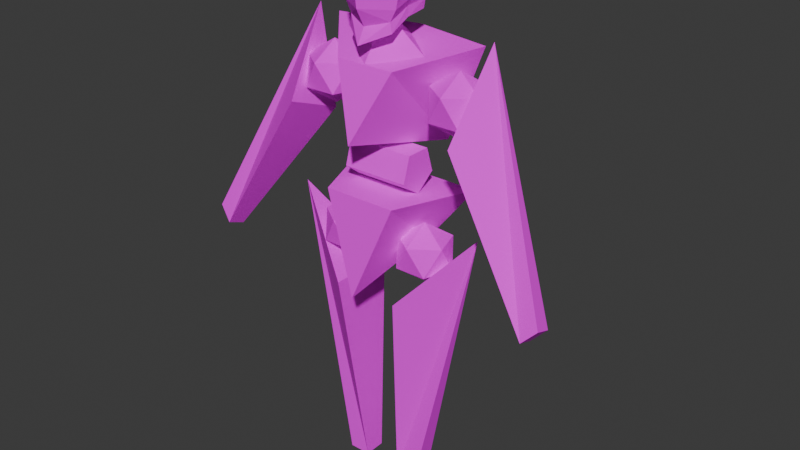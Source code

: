 # Source: CharacterModel.blend  (saved by Blender 4.2.66; exported with 4.5.12 LTS)
import bpy
from mathutils import Matrix  # noqa: F401  (used for matrix-valued properties, if any)

bpy.ops.wm.read_factory_settings(use_empty=True)
scene = bpy.context.scene
scene.name = 'Scene'

# ---- collections
col_collection = bpy.data.collections.new('Collection'); scene.collection.children.link(col_collection)

# ---- images (referenced by path relative to the original .blend; pixels are not part of the script)
import os
ASSET_DIR = os.environ.get("B2B_ASSET_DIR", "")  # directory of the original .blend (textures are referenced by path, not embedded)
HERE = os.path.dirname(os.path.abspath(__file__))  # packed textures are extracted next to this script under _unpacked/

def load_image(name, relpath, width, height, colorspace="sRGB"):
    """Load a texture the original file referenced (path relative to the .blend, or extracted next to this script)."""
    p = next((c for c in (os.path.join(HERE, relpath), os.path.join(ASSET_DIR, relpath)) if relpath and os.path.exists(c)), "")
    if p:
        img = bpy.data.images.load(p, check_existing=True)
        img.name = name
    else:  # same state as the original file: an image datablock whose file is absent (Cycles renders it pink)
        img = bpy.data.images.new(name, width, height)
        img.source = "FILE"
        img.filepath = "//" + (relpath or name)
    img.colorspace_settings.name = colorspace
    return img
img_charactermodel_main_png = load_image('CharacterModel_Main.png', 'textures/CharacterModel_Main.png', 1024, 1024, 'sRGB')

# ---- materials (node trees are filled in below, after node groups)
mat_material = bpy.data.materials.new('Material')
mat_material.alpha_threshold = 0.0
mat_material.use_transparent_shadow = False
mat_material.roughness = 0.5
mat_material.line_color = (0.0, 0.0, 0.0, 1.0)

# ---- material node trees
mat_material.use_nodes = True; mat_material.node_tree.nodes.clear()
_N = mat_material.node_tree.nodes; _L = mat_material.node_tree.links
n0 = _N.new('ShaderNodeOutputMaterial'); n0.name = 'Material Output'; n0.location = (300, 300)
n1 = _N.new('ShaderNodeBsdfPrincipled'); n1.name = 'Principled BSDF'; n1.location = (10, 300)
n1.inputs[1].default_value = 0.01036
n1.inputs[2].default_value = 1.0
n1.inputs[3].default_value = 1.45
n1.inputs[13].default_value = 0.3497
n2 = _N.new('ShaderNodeTexImage'); n2.name = 'Image Texture'; n2.location = (-280, 280)
n2.image = img_charactermodel_main_png
n2.interpolation = 'Closest'
_L.new(n1.outputs[0], n0.inputs[0])
_L.new(n2.outputs[0], n1.inputs[0])
n0.is_active_output = True

# ---- world
world_world = bpy.data.worlds.new('World'); scene.world = world_world
world_world.use_nodes = True; world_world.node_tree.nodes.clear()
_N = world_world.node_tree.nodes; _L = world_world.node_tree.links
n0 = _N.new('ShaderNodeOutputWorld'); n0.name = 'World Output'; n0.location = (300, 300)
n1 = _N.new('ShaderNodeBackground'); n1.name = 'Background'; n1.location = (10, 300)
n1.inputs[0].default_value = (0.05088, 0.05088, 0.05088, 1.0)
_L.new(n1.outputs[0], n0.inputs[0])
n0.is_active_output = True
world_world.color = (0.05088, 0.05088, 0.05088)
world_world.sun_shadow_jitter_overblur = 0.0

# ---- meshes
me_cube = bpy.data.meshes.new('Cube')
me_cube.from_pydata([(1.135, -1.109, 5.315), (0.3625, -0.6507, -0.3625), (0.0, -3.38, 7.351), (0.3625, -1.376, -0.3625), (-1.135, -1.109, 5.315), (-0.3625, -0.6507, -0.3625), (-0.3625, -1.376, -0.3625), (1.135, 1.109, 5.315), (0.3625, 0.6507, -0.3625), (0.0, 3.38, 7.351), (0.3625, 1.376, -0.3625), (-1.135, 1.109, 5.315), (-0.3625, 0.6507, -0.3625), (-0.3625, 1.376, -0.3625)], [], [(0, 4, 2), (3, 2, 6), (6, 2, 4, 5), (5, 1, 3, 6), (1, 0, 2, 3), (5, 4, 0, 1), (7, 9, 11), (10, 13, 9), (13, 12, 11, 9), (12, 13, 10, 8), (8, 10, 9, 7), (12, 8, 7, 11)])
_uv = me_cube.uv_layers.new(name='UVMap')
_uv.uv.foreach_set('vector', [0.1344, 0.8586, 0.2406, 0.859, 0.187, 1.002, 0.1433, 0.5958, 0.125, 0.998, 0.1067, 0.5958, 0.0, 0.5781, 0.0001833, 0.9999, 0.09375, 0.8594, 0.03125, 0.5625, 0.1062, 0.5437, 0.1438, 0.5437, 0.1438, 0.5813, 0.1062, 0.5813, 0.03125, 0.5625, 0.09375, 0.8594, 0.0, 1.0, 0.0, 0.5781, 0.2054, 0.5923, 0.2406, 0.859, 0.1344, 0.8586, 0.1715, 0.5922, 0.2406, 0.859, 0.187, 1.002, 0.1344, 0.8586, 0.1067, 0.5958, 0.1433, 0.5958, 0.125, 0.998, 0.0, 0.5781, 0.03125, 0.5625, 0.09375, 0.8594, 0.0001833, 0.9999, 0.1438, 0.5437, 0.1438, 0.5813, 0.1062, 0.5813, 0.1062, 0.5437, 0.03125, 0.5625, 0.0, 0.5781, 0.0, 1.0, 0.09375, 0.8594, 0.1715, 0.5922, 0.2054, 0.5923, 0.2406, 0.859, 0.1344, 0.8586])
me_cube.materials.append(mat_material)
me_cube.use_mirror_vertex_groups = False
me_cube.update()
me_cube_001 = bpy.data.meshes.new('Cube.001')
me_cube_001.from_pydata([(-0.7355, -1.0, 6.564), (-1.329, -2.298, 8.022), (-0.7355, 1.0, 6.564), (-1.329, 2.298, 8.022), (1.729, 0.0, 5.414), (1.329, -1.238, 8.022), (1.329, 1.238, 8.022)], [], [(0, 1, 3, 2), (2, 3, 6, 4), (4, 6, 5), (4, 5, 1, 0), (2, 4, 0), (6, 3, 1, 5)])
_uv = me_cube_001.uv_layers.new(name='UVMap')
_uv.uv.foreach_set('vector', [0.08555, 0.3805, 0.01351, 0.2936, 0.2677, 0.2929, 0.1962, 0.3802, 0.2616, 0.219, 0.3539, 0.3326, 0.4259, 0.1404, 0.2616, 0.01117, 0.1399, 0.0004749, 0.2078, 0.1453, 0.07191, 0.1453, 0.2616, 0.01117, 0.4259, 0.1404, 0.3539, 0.3326, 0.2616, 0.219, 0.1962, 0.3802, 0.1413, 0.5308, 0.08555, 0.3805, 0.2078, 0.1453, 0.266, 0.2911, 0.01373, 0.2911, 0.07191, 0.1453])
me_cube_001.materials.append(mat_material)
me_cube_001.update()
me_cube_002 = bpy.data.meshes.new('Cube.002')
me_cube_002.from_pydata([(-1.662, -1.0, 10.11), (-1.0, -2.722, 12.91), (-1.662, 1.0, 10.11), (-1.0, 2.722, 12.91), (1.748, 0.0, 10.61), (1.0, -1.0, 12.42), (1.0, 1.0, 12.42), (-1.062, 0.0, 10.11), (-1.535, 0.0, 12.91), (1.0, 0.0, 12.42)], [], [(7, 8, 3, 2), (2, 3, 6, 4), (4, 6, 9, 5), (4, 5, 1, 0), (2, 4, 0, 7), (9, 8, 1, 5), (6, 3, 8, 9), (0, 1, 8, 7)])
_uv = me_cube_002.uv_layers.new(name='UVMap')
_uv.uv.foreach_set('vector', [0.7422, 0.2664, 0.63, 0.2647, 0.6201, 0.3698, 0.7375, 0.3105, 0.7375, 0.3105, 0.6201, 0.3698, 0.698, 0.4392, 0.7851, 0.4392, 0.5343, 0.001569, 0.6264, 0.1854, 0.5329, 0.1847, 0.4395, 0.1841, 0.7851, 0.4392, 0.698, 0.4392, 0.6201, 0.3698, 0.7375, 0.3105, 0.624, 0.1912, 0.5356, 0.4942, 0.4472, 0.1912, 0.5356, 0.2432, 0.5889, 0.006464, 0.7201, 0.007295, 0.6926, 0.1456, 0.5886, 0.05731, 0.5886, 0.05731, 0.6926, 0.1456, 0.7201, 0.007295, 0.5889, 0.006464, 0.7375, 0.3105, 0.6201, 0.3698, 0.63, 0.2647, 0.7422, 0.2664])
me_cube_002.materials.append(mat_material)
me_cube_002.update()
me_cube_003 = bpy.data.meshes.new('Cube.003')
me_cube_003.from_pydata([(0.9822, -2.956, 6.036), (1.32, -5.829, 2.068), (-0.7128, -3.202, 8.227), (1.175, -6.293, 2.452), (-0.8714, -2.843, 5.474), (0.7282, -5.793, 1.888), (0.5834, -6.257, 2.273), (0.9822, 2.956, 6.036), (1.32, 5.829, 2.068), (-0.7128, 3.202, 8.227), (1.175, 6.293, 2.452), (-0.8714, 2.843, 5.474), (0.7282, 5.793, 1.888), (0.5834, 6.257, 2.273)], [], [(0, 4, 2), (3, 2, 6), (6, 2, 4, 5), (5, 1, 3, 6), (1, 0, 2, 3), (5, 4, 0, 1), (7, 9, 11), (10, 13, 9), (13, 12, 11, 9), (12, 13, 10, 8), (8, 10, 9, 7), (12, 8, 7, 11)])
_uv = me_cube_003.uv_layers.new(name='UVMap')
_uv.uv.foreach_set('vector', [0.1344, 0.8586, 0.2406, 0.859, 0.187, 1.002, 0.1433, 0.5958, 0.125, 0.998, 0.1067, 0.5958, 0.0, 0.5781, 0.0001833, 0.9999, 0.09375, 0.8594, 0.03125, 0.5625, 0.1062, 0.5437, 0.1438, 0.5437, 0.1438, 0.5813, 0.1062, 0.5813, 0.03125, 0.5625, 0.09375, 0.8594, 0.0001833, 0.9999, 0.0, 0.5781, 0.2054, 0.5923, 0.2406, 0.859, 0.1344, 0.8586, 0.1715, 0.5922, 0.2406, 0.859, 0.187, 1.002, 0.1344, 0.8586, 0.1067, 0.5958, 0.1433, 0.5958, 0.125, 0.998, 0.0, 0.5781, 0.03125, 0.5625, 0.09375, 0.8594, 0.0001833, 0.9999, 0.1438, 0.5437, 0.1438, 0.5813, 0.1062, 0.5813, 0.1062, 0.5437, 0.03125, 0.5625, 0.0, 0.5781, 0.0001833, 0.9999, 0.09375, 0.8594, 0.1715, 0.5922, 0.2054, 0.5923, 0.2406, 0.859, 0.1344, 0.8586])
me_cube_003.materials.append(mat_material)
me_cube_003.use_mirror_vertex_groups = False
me_cube_003.update()
me_sphere_003 = bpy.data.meshes.new('Sphere.003')
me_sphere_003.from_pydata([(0.9845, -0.006934, 12.43), (0.01621, -1.579, 12.52), (1.497e-08, -3.913e-09, 13.49), (-0.9642, -0.006933, 12.88), (0.01621, 1.565, 12.52)], [], [(4, 2, 0), (0, 2, 1), (1, 2, 3), (3, 2, 4)])
_uv = me_sphere_003.uv_layers.new(name='UVMap')
_uv.uv.foreach_set('vector', [0.7226, 0.09127, 0.8114, 0.2062, 0.7006, 0.2355, 0.7006, 0.2355, 0.8114, 0.2062, 0.7226, 0.09127, 0.7226, 0.09127, 0.8114, 0.2062, 0.8652, 0.1339, 0.8652, 0.1339, 0.8114, 0.2062, 0.7226, 0.09127])
me_sphere_003.materials.append(mat_material)
me_sphere_003.update()
me_icosphere = bpy.data.meshes.new('Icosphere')
me_icosphere.from_pydata([(0.0, -1.446, 6.818), (0.7236, -1.972, 7.371), (-0.2764, -2.297, 7.371), (-0.8944, -1.446, 7.371), (-0.2764, -0.5954, 7.371), (0.7236, -0.9203, 7.371), (0.2764, -2.297, 8.265), (-0.7236, -1.972, 8.265), (-0.7236, -0.9203, 8.265), (0.2764, -0.5954, 8.265), (0.8944, -1.446, 8.265), (0.0, -1.446, 8.818), (0.0, 1.446, 6.818), (0.7236, 1.972, 7.371), (-0.2764, 2.297, 7.371), (-0.8944, 1.446, 7.371), (-0.2764, 0.5954, 7.371), (0.7236, 0.9203, 7.371), (0.2764, 2.297, 8.265), (-0.7236, 1.972, 8.265), (-0.7236, 0.9203, 8.265), (0.2764, 0.5954, 8.265), (0.8944, 1.446, 8.265), (0.0, 1.446, 8.818)], [], [(0, 1, 2), (1, 0, 5), (0, 2, 3), (0, 3, 4), (0, 4, 5), (1, 5, 10), (2, 1, 6), (3, 2, 7), (4, 3, 8), (5, 4, 9), (1, 10, 6), (2, 6, 7), (3, 7, 8), (4, 8, 9), (5, 9, 10), (6, 10, 11), (7, 6, 11), (8, 7, 11), (9, 8, 11), (10, 9, 11), (12, 14, 13), (13, 17, 12), (12, 15, 14), (12, 16, 15), (12, 17, 16), (13, 22, 17), (14, 18, 13), (15, 19, 14), (16, 20, 15), (17, 21, 16), (13, 18, 22), (14, 19, 18), (15, 20, 19), (16, 21, 20), (17, 22, 21), (18, 23, 22), (19, 23, 18), (20, 23, 19), (21, 23, 20), (22, 23, 21)])
_uv = me_icosphere.uv_layers.new(name='UVMap')
_uv.uv.foreach_set('vector', [0.2937, 0.6921, 0.2387, 0.6921, 0.2767, 0.6398, 0.2387, 0.6921, 0.2937, 0.6921, 0.2767, 0.7444, 0.2937, 0.6921, 0.2767, 0.6398, 0.3382, 0.6598, 0.2937, 0.6921, 0.3382, 0.6598, 0.3382, 0.7244, 0.2937, 0.6921, 0.3382, 0.7244, 0.2767, 0.7444, 0.2923, 0.5819, 0.3031, 0.5667, 0.3326, 0.5992, 0.275, 0.5774, 0.2923, 0.5819, 0.2713, 0.6205, 0.2762, 0.5591, 0.275, 0.5774, 0.2329, 0.5678, 0.2931, 0.5519, 0.2762, 0.5591, 0.2702, 0.5153, 0.3031, 0.5667, 0.2931, 0.5519, 0.3326, 0.5342, 0.2923, 0.5819, 0.3326, 0.5992, 0.2713, 0.6205, 0.275, 0.5774, 0.2713, 0.6205, 0.2329, 0.5678, 0.2762, 0.5591, 0.2329, 0.5678, 0.2702, 0.5153, 0.2931, 0.5519, 0.2702, 0.5153, 0.3326, 0.5342, 0.3031, 0.5667, 0.3326, 0.5342, 0.3326, 0.5992, 0.3382, 0.6598, 0.3382, 0.7244, 0.2937, 0.6921, 0.2767, 0.6398, 0.3382, 0.6598, 0.2937, 0.6921, 0.2387, 0.6921, 0.2767, 0.6398, 0.2937, 0.6921, 0.2767, 0.7444, 0.2387, 0.6921, 0.2937, 0.6921, 0.3382, 0.7244, 0.2767, 0.7444, 0.2937, 0.6921, 0.2937, 0.6921, 0.2767, 0.6398, 0.2387, 0.6921, 0.2387, 0.6921, 0.2767, 0.7444, 0.2937, 0.6921, 0.2937, 0.6921, 0.3382, 0.6598, 0.2767, 0.6398, 0.2937, 0.6921, 0.3382, 0.7244, 0.3382, 0.6598, 0.2937, 0.6921, 0.2767, 0.7444, 0.3382, 0.7244, 0.2931, 0.5519, 0.3326, 0.5342, 0.3031, 0.5667, 0.2762, 0.5591, 0.2702, 0.5153, 0.2931, 0.5519, 0.275, 0.5774, 0.2329, 0.5678, 0.2762, 0.5591, 0.2923, 0.5819, 0.2713, 0.6205, 0.275, 0.5774, 0.3031, 0.5667, 0.3326, 0.5992, 0.2923, 0.5819, 0.2931, 0.5519, 0.2702, 0.5153, 0.3326, 0.5342, 0.2762, 0.5591, 0.2329, 0.5678, 0.2702, 0.5153, 0.275, 0.5774, 0.2713, 0.6205, 0.2329, 0.5678, 0.2923, 0.5819, 0.3326, 0.5992, 0.2713, 0.6205, 0.3031, 0.5667, 0.3326, 0.5342, 0.3326, 0.5992, 0.3382, 0.7244, 0.2937, 0.6921, 0.3382, 0.6598, 0.2767, 0.7444, 0.2937, 0.6921, 0.3382, 0.7244, 0.2387, 0.6921, 0.2937, 0.6921, 0.2767, 0.7444, 0.2767, 0.6398, 0.2937, 0.6921, 0.2387, 0.6921, 0.3382, 0.6598, 0.2937, 0.6921, 0.2767, 0.6398])
me_icosphere.materials.append(mat_material)
me_icosphere.update()
me_icosphere_001 = bpy.data.meshes.new('Icosphere.001')
me_icosphere_001.from_pydata([(-0.3638, -2.349, 11.62), (0.3825, -2.891, 12.19), (-0.6488, -3.226, 12.19), (-1.286, -2.349, 12.19), (-0.6488, -1.471, 12.19), (0.3825, -1.807, 12.19), (-0.07874, -3.226, 13.11), (-1.11, -2.891, 13.11), (-1.11, -1.807, 13.11), (-0.07874, -1.471, 13.11), (0.5587, -2.349, 13.11), (-0.3638, -2.349, 13.68), (-0.3638, 2.349, 11.62), (0.3825, 2.891, 12.19), (-0.6488, 3.226, 12.19), (-1.286, 2.349, 12.19), (-0.6488, 1.471, 12.19), (0.3825, 1.807, 12.19), (-0.07874, 3.226, 13.11), (-1.11, 2.891, 13.11), (-1.11, 1.807, 13.11), (-0.07874, 1.471, 13.11), (0.5587, 2.349, 13.11), (-0.3638, 2.349, 13.68)], [], [(0, 1, 2), (1, 0, 5), (0, 2, 3), (0, 3, 4), (0, 4, 5), (1, 5, 10), (2, 1, 6), (3, 2, 7), (4, 3, 8), (5, 4, 9), (1, 10, 6), (2, 6, 7), (3, 7, 8), (4, 8, 9), (5, 9, 10), (6, 10, 11), (7, 6, 11), (8, 7, 11), (9, 8, 11), (10, 9, 11), (12, 14, 13), (13, 17, 12), (12, 15, 14), (12, 16, 15), (12, 17, 16), (13, 22, 17), (14, 18, 13), (15, 19, 14), (16, 20, 15), (17, 21, 16), (13, 18, 22), (14, 19, 18), (15, 20, 19), (16, 21, 20), (17, 22, 21), (18, 23, 22), (19, 23, 18), (20, 23, 19), (21, 23, 20), (22, 23, 21)])
_uv = me_icosphere_001.uv_layers.new(name='UVMap')
_uv.uv.foreach_set('vector', [0.2937, 0.6921, 0.2767, 0.7444, 0.3382, 0.7244, 0.2767, 0.7444, 0.2937, 0.6921, 0.2387, 0.6921, 0.2937, 0.6921, 0.3382, 0.7244, 0.3382, 0.6598, 0.2937, 0.6921, 0.3382, 0.6598, 0.2767, 0.6398, 0.2937, 0.6921, 0.2767, 0.6398, 0.2387, 0.6921, 0.2923, 0.5819, 0.3031, 0.5667, 0.3326, 0.5992, 0.275, 0.5774, 0.2923, 0.5819, 0.2713, 0.6205, 0.2762, 0.5591, 0.275, 0.5774, 0.2329, 0.5678, 0.2931, 0.5519, 0.2762, 0.5591, 0.2702, 0.5153, 0.3031, 0.5667, 0.2931, 0.5519, 0.3326, 0.5342, 0.2923, 0.5819, 0.3326, 0.5992, 0.2713, 0.6205, 0.275, 0.5774, 0.2713, 0.6205, 0.2329, 0.5678, 0.2762, 0.5591, 0.2329, 0.5678, 0.2702, 0.5153, 0.2931, 0.5519, 0.2702, 0.5153, 0.3326, 0.5342, 0.3031, 0.5667, 0.3326, 0.5342, 0.3326, 0.5992, 0.3382, 0.7244, 0.3382, 0.6598, 0.2937, 0.6921, 0.2767, 0.7444, 0.3382, 0.7244, 0.2937, 0.6921, 0.2387, 0.6921, 0.2767, 0.7444, 0.2937, 0.6921, 0.2767, 0.6398, 0.2387, 0.6921, 0.2937, 0.6921, 0.3382, 0.6598, 0.2767, 0.6398, 0.2937, 0.6921, 0.2937, 0.6921, 0.3382, 0.7244, 0.2767, 0.7444, 0.2767, 0.7444, 0.2387, 0.6921, 0.2937, 0.6921, 0.2937, 0.6921, 0.3382, 0.6598, 0.3382, 0.7244, 0.2937, 0.6921, 0.2767, 0.6398, 0.3382, 0.6598, 0.2937, 0.6921, 0.2387, 0.6921, 0.2767, 0.6398, 0.2931, 0.5519, 0.3326, 0.5342, 0.3031, 0.5667, 0.2762, 0.5591, 0.2702, 0.5153, 0.2931, 0.5519, 0.275, 0.5774, 0.2329, 0.5678, 0.2762, 0.5591, 0.2923, 0.5819, 0.2713, 0.6205, 0.275, 0.5774, 0.3031, 0.5667, 0.3326, 0.5992, 0.2923, 0.5819, 0.2931, 0.5519, 0.2702, 0.5153, 0.3326, 0.5342, 0.2762, 0.5591, 0.2329, 0.5678, 0.2702, 0.5153, 0.275, 0.5774, 0.2713, 0.6205, 0.2329, 0.5678, 0.2923, 0.5819, 0.3326, 0.5992, 0.2713, 0.6205, 0.3031, 0.5667, 0.3326, 0.5342, 0.3326, 0.5992, 0.3382, 0.7244, 0.2937, 0.6921, 0.3382, 0.6598, 0.2767, 0.7444, 0.2937, 0.6921, 0.3382, 0.7244, 0.2387, 0.6921, 0.2937, 0.6921, 0.2767, 0.7444, 0.2767, 0.6398, 0.2937, 0.6921, 0.2387, 0.6921, 0.3382, 0.6598, 0.2937, 0.6921, 0.2767, 0.6398])
me_icosphere_001.materials.append(mat_material)
me_icosphere_001.update()
me_cylinder = bpy.data.meshes.new('Cylinder')
me_cylinder.from_pydata([(-0.06077, 9.642, -1.122), (-0.06077, 9.642, 1.122), (0.6154, 10.16, -1.122), (0.6154, 10.16, 1.122), (0.3571, 10.99, -1.122), (0.3571, 10.99, 1.122), (-0.4787, 10.99, -1.122), (-0.4787, 10.99, 1.122), (-0.7369, 10.16, -1.122), (-0.7369, 10.16, 1.122)], [], [(0, 1, 3, 2), (2, 3, 5, 4), (4, 5, 7, 6), (3, 1, 9, 7, 5), (6, 7, 9, 8), (8, 9, 1, 0), (0, 2, 4, 6, 8)])
_uv = me_cylinder.uv_layers.new(name='UVMap')
_uv.uv.foreach_set('vector', [0.3607, 0.4984, 0.4812, 0.4984, 0.4812, 0.4502, 0.3607, 0.4502, 0.3607, 0.4502, 0.4812, 0.4502, 0.4812, 0.3537, 0.3607, 0.3537, 0.3607, 0.3537, 0.4812, 0.3537, 0.4812, 0.402, 0.3607, 0.402, 0.3005, 0.4782, 0.2554, 0.4447, 0.2727, 0.3914, 0.3287, 0.3914, 0.3458, 0.4452, 0.3607, 0.402, 0.4812, 0.402, 0.4812, 0.4502, 0.3607, 0.4502, 0.3607, 0.4502, 0.4812, 0.4502, 0.4812, 0.4984, 0.3607, 0.4984, 0.2554, 0.4447, 0.3005, 0.4782, 0.3458, 0.4452, 0.3287, 0.3914, 0.2727, 0.3914])
me_cylinder.materials.append(mat_material)
me_cylinder.update()
me_cube_006 = bpy.data.meshes.new('Cube.006')
me_cube_006.from_pydata([(-0.7122, -0.7644, 17.58), (-0.7122, -1.054, 18.59), (0.6954, -0.7644, 17.16), (0.6954, -1.054, 18.57), (-1.062, 1.44e-09, 17.23), (-1.062, 1.44e-09, 18.94), (1.258, 1.44e-09, 16.81), (1.424, 1.44e-09, 18.92), (-0.7122, -0.9091, 18.09), (0.6954, -0.9091, 17.86), (1.282, 1.44e-09, 17.86), (-1.062, 1.44e-09, 18.09), (0.6954, -0.7141, 17.49), (0.9813, 1.44e-09, 17.3), (-1.062, 1.44e-09, 17.72), (-0.7122, -0.8315, 17.91), (0.6954, -1.054, 18.57), (1.424, 1.44e-09, 18.92), (0.6954, -0.9091, 17.86), (1.282, 1.44e-09, 17.86), (-0.008405, -0.7644, 17.49), (-0.008405, -1.054, 18.94), (0.1807, 1.44e-09, 19.29), (0.09795, 1.44e-09, 16.92), (-0.008405, -0.9091, 18.09), (-0.008405, -0.7728, 17.82), (-0.7122, 0.7644, 17.58), (-0.7122, 1.054, 18.59), (0.6954, 0.7644, 17.16), (0.6954, 1.054, 18.57), (-0.7122, 0.9091, 18.09), (0.6954, 0.9091, 17.86), (0.6954, 0.7141, 17.49), (-0.7122, 0.8315, 17.91), (0.6954, 1.054, 18.57), (0.6954, 0.9091, 17.86), (-0.008405, 0.7644, 17.49), (-0.008405, 1.054, 18.94), (-0.008405, 0.9091, 18.09), (-0.008405, 0.7728, 17.82)], [], [(10, 7, 17, 19), (24, 21, 1, 8), (23, 6, 2, 20), (22, 5, 1, 21), (8, 1, 5, 11), (15, 8, 11, 14), (25, 24, 8, 15), (13, 10, 12), (6, 13, 12, 2), (20, 25, 15, 0), (0, 15, 14, 4), (12, 10, 9), (19, 17, 16, 18), (7, 3, 16, 17), (3, 9, 18, 16), (9, 10, 19, 18), (2, 12, 25, 20), (12, 9, 24, 25), (7, 22, 21, 3), (4, 23, 20, 0), (9, 3, 21, 24), (38, 30, 27, 37), (23, 36, 28, 6), (22, 37, 27, 5), (30, 11, 5, 27), (33, 14, 11, 30), (39, 33, 30, 38), (13, 32, 10), (6, 28, 32, 13), (36, 26, 33, 39), (26, 4, 14, 33), (32, 31, 10), (19, 35, 34, 17), (7, 17, 34, 29), (29, 34, 35, 31), (31, 35, 19, 10), (28, 36, 39, 32), (32, 39, 38, 31), (7, 29, 37, 22), (4, 26, 36, 23), (31, 38, 37, 29)])
_uv = me_cube_006.uv_layers.new(name='UVMap')
_uv.uv.foreach_set('vector', [0.9722, 0.3511, 0.9715, 0.2942, 0.9715, 0.2942, 0.9721, 0.351, 0.8868, 0.3329, 0.8917, 0.2927, 0.8622, 0.3037, 0.8542, 0.3241, 0.8708, 0.4276, 0.9558, 0.4276, 0.9167, 0.3852, 0.8813, 0.3646, 0.9135, 0.2383, 0.8236, 0.253, 0.8622, 0.3037, 0.8917, 0.2927, 0.8542, 0.3241, 0.8622, 0.3037, 0.8236, 0.253, 0.7974, 0.3145, 0.8502, 0.3334, 0.8542, 0.3241, 0.7974, 0.3145, 0.7944, 0.3395, 0.884, 0.3476, 0.8868, 0.3329, 0.8542, 0.3241, 0.8502, 0.3334, 0.9612, 0.3878, 0.9722, 0.3511, 0.9208, 0.3691, 0.9558, 0.4276, 0.9612, 0.3878, 0.9208, 0.3691, 0.9167, 0.3852, 0.8813, 0.3646, 0.884, 0.3476, 0.8502, 0.3334, 0.8461, 0.3505, 0.8461, 0.3505, 0.8502, 0.3334, 0.7944, 0.3395, 0.7955, 0.3768, 0.9208, 0.3691, 0.9722, 0.3511, 0.92, 0.3483, 0.9721, 0.351, 0.9715, 0.2942, 0.9215, 0.3075, 0.92, 0.3483, 0.9715, 0.2942, 0.9215, 0.3075, 0.9215, 0.3075, 0.9715, 0.2942, 0.9215, 0.3075, 0.92, 0.3483, 0.92, 0.3483, 0.9215, 0.3075, 0.92, 0.3483, 0.9722, 0.3511, 0.9721, 0.351, 0.92, 0.3483, 0.9167, 0.3852, 0.9208, 0.3691, 0.884, 0.3476, 0.8813, 0.3646, 0.9208, 0.3691, 0.92, 0.3483, 0.8868, 0.3329, 0.884, 0.3476, 0.9715, 0.2942, 0.9135, 0.2383, 0.8917, 0.2927, 0.9215, 0.3075, 0.7955, 0.3768, 0.8708, 0.4276, 0.8813, 0.3646, 0.8461, 0.3505, 0.92, 0.3483, 0.9215, 0.3075, 0.8917, 0.2927, 0.8868, 0.3329, 0.8868, 0.3329, 0.8542, 0.3241, 0.8622, 0.3037, 0.8917, 0.2927, 0.8708, 0.4276, 0.8813, 0.3646, 0.9167, 0.3852, 0.9558, 0.4276, 0.9135, 0.2383, 0.8917, 0.2927, 0.8622, 0.3037, 0.8236, 0.253, 0.8542, 0.3241, 0.7974, 0.3145, 0.8236, 0.253, 0.8622, 0.3037, 0.8502, 0.3334, 0.7944, 0.3395, 0.7974, 0.3145, 0.8542, 0.3241, 0.884, 0.3476, 0.8502, 0.3334, 0.8542, 0.3241, 0.8868, 0.3329, 0.9612, 0.3878, 0.9208, 0.3691, 0.9722, 0.3511, 0.9558, 0.4276, 0.9167, 0.3852, 0.9208, 0.3691, 0.9612, 0.3878, 0.8813, 0.3646, 0.8461, 0.3505, 0.8502, 0.3334, 0.884, 0.3476, 0.8461, 0.3505, 0.7955, 0.3768, 0.7944, 0.3395, 0.8502, 0.3334, 0.9208, 0.3691, 0.92, 0.3483, 0.9722, 0.3511, 0.9721, 0.351, 0.92, 0.3483, 0.9215, 0.3075, 0.9715, 0.2943, 0.9715, 0.2942, 0.9715, 0.2943, 0.9215, 0.3075, 0.9215, 0.3075, 0.9215, 0.3075, 0.9215, 0.3075, 0.92, 0.3483, 0.92, 0.3483, 0.92, 0.3483, 0.92, 0.3483, 0.9721, 0.351, 0.9722, 0.3511, 0.9167, 0.3852, 0.8813, 0.3646, 0.884, 0.3476, 0.9208, 0.3691, 0.9208, 0.3691, 0.884, 0.3476, 0.8868, 0.3329, 0.92, 0.3483, 0.9715, 0.2942, 0.9215, 0.3075, 0.8917, 0.2927, 0.9135, 0.2383, 0.7955, 0.3768, 0.8461, 0.3505, 0.8813, 0.3646, 0.8708, 0.4276, 0.92, 0.3483, 0.8868, 0.3329, 0.8917, 0.2927, 0.9215, 0.3075])
me_cube_006.materials.append(mat_material)
me_cube_006.update()
arm_metarig = bpy.data.armatures.new('metarig')  # bones are not reproduced

# ---- objects
ob_legs = bpy.data.objects.new('Legs', me_cube)
ob_lowerbody = bpy.data.objects.new('LowerBody', me_cube_001)
ob_upperbody = bpy.data.objects.new('UpperBody', me_cube_002)
ob_arms = bpy.data.objects.new('Arms', me_cube_003)
ob_neck = bpy.data.objects.new('Neck', me_sphere_003)
ob_hips = bpy.data.objects.new('Hips', me_icosphere)
ob_shoulders = bpy.data.objects.new('Shoulders', me_icosphere_001)
ob_abdomen = bpy.data.objects.new('Abdomen', me_cylinder)
ob_head = bpy.data.objects.new('Head', me_cube_006)
ob_metarig = bpy.data.objects.new('metarig', arm_metarig)

# ---- transforms, parenting, visibility, modifiers, constraints
ob_legs.parent = ob_metarig
ob_legs.matrix_parent_inverse = Matrix(((1.023, -0.0, 0.0, -0.0), (-0.0, 1.023, -0.0, 0.0), (0.0, -0.0, 1.023, -0.1049), (-0.0, 0.0, -0.0, 1.0)))
ob_legs.location = (8.218e-05, 8.281e-05, 0.07453)
ob_legs.rotation_euler = (0.0, 0.0, -1.563)
ob_legs.scale = (0.1171, 0.1171, 0.1443)
ob_legs.lock_rotations_4d = False
ob_legs.empty_display_type = 'ARROWS'
ob_legs.lineart.crease_threshold = 0.0
_vg = ob_legs.vertex_groups.new(name='thigh.L')
for _i, _w in zip([7, 8, 9, 10, 11, 12, 13], [0.9888, 1.0, 0.9815, 0.9944, 0.9974, 0.9895, 0.9993]): _vg.add([_i], _w, 'REPLACE')
_vg = ob_legs.vertex_groups.new(name='spine')
_vg = ob_legs.vertex_groups.new(name='spine.001')
_vg = ob_legs.vertex_groups.new(name='spine.002')
_vg = ob_legs.vertex_groups.new(name='spine.003')
_vg = ob_legs.vertex_groups.new(name='spine.004')
_vg = ob_legs.vertex_groups.new(name='spine.005')
_vg = ob_legs.vertex_groups.new(name='spine.006')
_vg = ob_legs.vertex_groups.new(name='shoulder.L')
_vg = ob_legs.vertex_groups.new(name='upper_arm.L')
_vg = ob_legs.vertex_groups.new(name='forearm.L')
_vg = ob_legs.vertex_groups.new(name='hand.L')
_vg = ob_legs.vertex_groups.new(name='shoulder.R')
_vg = ob_legs.vertex_groups.new(name='upper_arm.R')
_vg = ob_legs.vertex_groups.new(name='forearm.R')
_vg = ob_legs.vertex_groups.new(name='hand.R')
_vg = ob_legs.vertex_groups.new(name='breast.L')
_vg = ob_legs.vertex_groups.new(name='breast.R')
_vg = ob_legs.vertex_groups.new(name='pelvis.L')
_vg = ob_legs.vertex_groups.new(name='pelvis.R')
_vg = ob_legs.vertex_groups.new(name='shin.L')
_vg = ob_legs.vertex_groups.new(name='foot.L')
_vg = ob_legs.vertex_groups.new(name='toe.L')
_vg = ob_legs.vertex_groups.new(name='heel.02.L')
_vg = ob_legs.vertex_groups.new(name='thigh.R')
for _i, _w in zip([0, 1, 2, 3, 4, 5, 6], [0.9998, 0.9996, 0.9999, 1.0, 0.9997, 0.9942, 1.0]): _vg.add([_i], _w, 'REPLACE')
_vg = ob_legs.vertex_groups.new(name='shin.R')
_vg = ob_legs.vertex_groups.new(name='foot.R')
_vg = ob_legs.vertex_groups.new(name='toe.R')
_vg = ob_legs.vertex_groups.new(name='heel.02.R')
_m = ob_legs.modifiers.new('Armature', 'ARMATURE')
_m.object = ob_metarig
ob_lowerbody.parent = ob_metarig
ob_lowerbody.matrix_parent_inverse = Matrix(((1.023, -0.0, 0.0, -0.0), (-0.0, 1.023, -0.0, 0.0), (0.0, -0.0, 1.023, -0.1049), (-0.0, 0.0, -0.0, 1.0)))
ob_lowerbody.location = (8.218e-05, 8.281e-05, 0.07453)
ob_lowerbody.rotation_euler = (0.0, 0.0, -1.563)
ob_lowerbody.scale = (0.1171, 0.1171, 0.1443)
_vg = ob_lowerbody.vertex_groups.new(name='spine')
for _i, _w in zip([0, 2, 3, 4], [0.008722, 1.257e-05, 0.05929, 0.002966]): _vg.add([_i], _w, 'REPLACE')
_vg = ob_lowerbody.vertex_groups.new(name='spine.001')
_vg = ob_lowerbody.vertex_groups.new(name='spine.002')
_vg = ob_lowerbody.vertex_groups.new(name='spine.003')
_vg = ob_lowerbody.vertex_groups.new(name='spine.004')
_vg = ob_lowerbody.vertex_groups.new(name='spine.005')
_vg = ob_lowerbody.vertex_groups.new(name='spine.006')
_vg = ob_lowerbody.vertex_groups.new(name='shoulder.L')
_vg = ob_lowerbody.vertex_groups.new(name='upper_arm.L')
_vg = ob_lowerbody.vertex_groups.new(name='forearm.L')
_vg = ob_lowerbody.vertex_groups.new(name='hand.L')
_vg = ob_lowerbody.vertex_groups.new(name='shoulder.R')
_vg = ob_lowerbody.vertex_groups.new(name='upper_arm.R')
_vg = ob_lowerbody.vertex_groups.new(name='forearm.R')
_vg = ob_lowerbody.vertex_groups.new(name='hand.R')
_vg = ob_lowerbody.vertex_groups.new(name='breast.L')
_vg = ob_lowerbody.vertex_groups.new(name='breast.R')
_vg = ob_lowerbody.vertex_groups.new(name='pelvis.L')
for _i, _w in zip([0, 2, 3, 4, 5, 6], [0.02513, 0.3228, 0.1721, 0.1247, 0.05945, 0.8854]): _vg.add([_i], _w, 'REPLACE')
_vg = ob_lowerbody.vertex_groups.new(name='pelvis.R')
for _i, _w in zip([0, 1, 2, 3, 4, 5, 6], [0.05604, 0.1366, 0.3073, 0.06825, 0.1801, 0.8606, 0.0628]): _vg.add([_i], _w, 'REPLACE')
_vg = ob_lowerbody.vertex_groups.new(name='thigh.L')
for _i, _w in zip([0, 1, 2, 3, 4, 5, 6], [0.0, 0.0, 0.0, 0.0, 0.0, 0.0, 0.0]): _vg.add([_i], _w, 'REPLACE')
_vg = ob_lowerbody.vertex_groups.new(name='shin.L')
_vg = ob_lowerbody.vertex_groups.new(name='foot.L')
_vg = ob_lowerbody.vertex_groups.new(name='toe.L')
_vg = ob_lowerbody.vertex_groups.new(name='heel.02.L')
_vg = ob_lowerbody.vertex_groups.new(name='thigh.R')
for _i, _w in zip([0, 1, 2, 3, 4, 5, 6], [0.0, 0.0, 0.0, 0.0, 0.0, 0.0, 0.0]): _vg.add([_i], _w, 'REPLACE')
_vg = ob_lowerbody.vertex_groups.new(name='shin.R')
_vg = ob_lowerbody.vertex_groups.new(name='foot.R')
_vg = ob_lowerbody.vertex_groups.new(name='toe.R')
_vg = ob_lowerbody.vertex_groups.new(name='heel.02.R')
_m = ob_lowerbody.modifiers.new('Armature', 'ARMATURE')
_m.object = ob_metarig
ob_upperbody.parent = ob_metarig
ob_upperbody.matrix_parent_inverse = Matrix(((1.023, -0.0, 0.0, -0.0), (-0.0, 1.023, -0.0, 0.0), (0.0, -0.0, 1.023, -0.1049), (-0.0, 0.0, -0.0, 1.0)))
ob_upperbody.location = (8.218e-05, 8.281e-05, -0.08694)
ob_upperbody.rotation_euler = (0.0, 0.0, -1.563)
ob_upperbody.scale = (0.1171, 0.1171, 0.1443)
_vg = ob_upperbody.vertex_groups.new(name='spine')
_vg = ob_upperbody.vertex_groups.new(name='spine.001')
_vg = ob_upperbody.vertex_groups.new(name='spine.002')
for _i, _w in zip([0, 2, 4, 7], [0.2206, 0.367, 0.06728, 0.6949]): _vg.add([_i], _w, 'REPLACE')
_vg = ob_upperbody.vertex_groups.new(name='spine.003')
for _i, _w in zip([1, 3, 8], [0.05309, 0.05357, 0.435]): _vg.add([_i], _w, 'REPLACE')
_vg = ob_upperbody.vertex_groups.new(name='spine.004')
for _i, _w in zip([1, 3, 8], [0.05309, 0.05357, 0.435]): _vg.add([_i], _w, 'REPLACE')
_vg = ob_upperbody.vertex_groups.new(name='spine.005')
_vg = ob_upperbody.vertex_groups.new(name='spine.006')
_vg = ob_upperbody.vertex_groups.new(name='shoulder.L')
for _i, _w in zip([2, 3, 4, 5, 6, 8, 9], [0.05902, 0.1204, 0.1052, 0.1822, 0.9345, 0.0261, 0.922]): _vg.add([_i], _w, 'REPLACE')
_vg = ob_upperbody.vertex_groups.new(name='upper_arm.L')
for _i, _w in zip([0, 1, 2, 3, 4, 5, 6, 7, 8, 9], [0.0, 0.0, 0.0, 0.0, 0.0, 0.0, 0.0, 0.0, 0.0, 0.0]): _vg.add([_i], _w, 'REPLACE')
_vg = ob_upperbody.vertex_groups.new(name='forearm.L')
_vg = ob_upperbody.vertex_groups.new(name='hand.L')
_vg = ob_upperbody.vertex_groups.new(name='shoulder.R')
for _i, _w in zip([0, 1, 4, 5, 8, 9], [0.04743, 0.8488, 0.05377, 0.7436, 0.01569, 0.04918]): _vg.add([_i], _w, 'REPLACE')
_vg = ob_upperbody.vertex_groups.new(name='upper_arm.R')
_vg = ob_upperbody.vertex_groups.new(name='forearm.R')
_vg = ob_upperbody.vertex_groups.new(name='hand.R')
_vg = ob_upperbody.vertex_groups.new(name='breast.L')
for _i, _w in zip([0, 2, 3, 4, 5, 7], [0.05047, 0.427, 0.007415, 0.7506, 0.04794, 0.1243]): _vg.add([_i], _w, 'REPLACE')
_vg = ob_upperbody.vertex_groups.new(name='breast.R')
for _i, _w in zip([0, 1, 2, 7], [0.6273, 0.03494, 0.05878, 0.1112]): _vg.add([_i], _w, 'REPLACE')
_vg = ob_upperbody.vertex_groups.new(name='pelvis.L')
_vg = ob_upperbody.vertex_groups.new(name='pelvis.R')
_vg = ob_upperbody.vertex_groups.new(name='thigh.L')
_vg = ob_upperbody.vertex_groups.new(name='shin.L')
_vg = ob_upperbody.vertex_groups.new(name='foot.L')
_vg = ob_upperbody.vertex_groups.new(name='toe.L')
_vg = ob_upperbody.vertex_groups.new(name='heel.02.L')
_vg = ob_upperbody.vertex_groups.new(name='thigh.R')
_vg = ob_upperbody.vertex_groups.new(name='shin.R')
_vg = ob_upperbody.vertex_groups.new(name='foot.R')
_vg = ob_upperbody.vertex_groups.new(name='toe.R')
_vg = ob_upperbody.vertex_groups.new(name='heel.02.R')
_m = ob_upperbody.modifiers.new('Armature', 'ARMATURE')
_m.object = ob_metarig
ob_arms.parent = ob_metarig
ob_arms.matrix_parent_inverse = Matrix(((1.023, -0.0, 0.0, -0.0), (-0.0, 1.023, -0.0, 0.0), (0.0, -0.0, 1.023, -0.1049), (-0.0, 0.0, -0.0, 1.0)))
ob_arms.location = (8.218e-05, 8.281e-05, 0.6229)
ob_arms.rotation_euler = (0.0, 0.0, -1.563)
ob_arms.scale = (0.1171, 0.1171, 0.1443)
ob_arms.lock_rotations_4d = False
ob_arms.empty_display_type = 'ARROWS'
ob_arms.lineart.crease_threshold = 0.0
_vg = ob_arms.vertex_groups.new(name='spine')
_vg = ob_arms.vertex_groups.new(name='spine.001')
_vg = ob_arms.vertex_groups.new(name='spine.002')
_vg = ob_arms.vertex_groups.new(name='spine.003')
_vg = ob_arms.vertex_groups.new(name='spine.004')
_vg = ob_arms.vertex_groups.new(name='spine.005')
_vg = ob_arms.vertex_groups.new(name='spine.006')
_vg = ob_arms.vertex_groups.new(name='shoulder.L')
_vg = ob_arms.vertex_groups.new(name='upper_arm.L')
for _i, _w in zip([7, 9, 11], [0.9605, 1.0, 0.9546]): _vg.add([_i], _w, 'REPLACE')
_vg = ob_arms.vertex_groups.new(name='forearm.L')
_vg = ob_arms.vertex_groups.new(name='hand.L')
for _i, _w in zip([7, 8, 10, 11, 12, 13], [0.02899, 0.9932, 0.9952, 0.04087, 0.9972, 0.9924]): _vg.add([_i], _w, 'REPLACE')
_vg = ob_arms.vertex_groups.new(name='shoulder.R')
_vg = ob_arms.vertex_groups.new(name='upper_arm.R')
for _i, _w in zip([0, 2, 4], [0.9575, 1.0, 0.9559]): _vg.add([_i], _w, 'REPLACE')
_vg = ob_arms.vertex_groups.new(name='forearm.R')
_vg = ob_arms.vertex_groups.new(name='hand.R')
for _i, _w in zip([0, 1, 3, 4, 5, 6], [0.03495, 0.9925, 0.9938, 0.03816, 0.9976, 0.9946]): _vg.add([_i], _w, 'REPLACE')
_vg = ob_arms.vertex_groups.new(name='breast.L')
_vg = ob_arms.vertex_groups.new(name='breast.R')
_vg = ob_arms.vertex_groups.new(name='pelvis.L')
_vg = ob_arms.vertex_groups.new(name='pelvis.R')
_vg = ob_arms.vertex_groups.new(name='thigh.L')
_vg = ob_arms.vertex_groups.new(name='shin.L')
_vg = ob_arms.vertex_groups.new(name='foot.L')
_vg = ob_arms.vertex_groups.new(name='toe.L')
_vg = ob_arms.vertex_groups.new(name='heel.02.L')
_vg = ob_arms.vertex_groups.new(name='thigh.R')
_vg = ob_arms.vertex_groups.new(name='shin.R')
_vg = ob_arms.vertex_groups.new(name='foot.R')
_vg = ob_arms.vertex_groups.new(name='toe.R')
_vg = ob_arms.vertex_groups.new(name='heel.02.R')
_m = ob_arms.modifiers.new('Armature', 'ARMATURE')
_m.object = ob_metarig
ob_neck.parent = ob_metarig
ob_neck.matrix_parent_inverse = Matrix(((1.023, -0.0, 0.0, -0.0), (-0.0, 1.023, -0.0, 0.0), (0.0, -0.0, 1.023, -0.1049), (-0.0, 0.0, -0.0, 1.0)))
ob_neck.location = (8.218e-05, 8.281e-05, -0.08694)
ob_neck.rotation_euler = (0.0, 0.0, -1.563)
ob_neck.scale = (0.1171, 0.1171, 0.1443)
_vg = ob_neck.vertex_groups.new(name='spine')
_vg = ob_neck.vertex_groups.new(name='spine.001')
_vg = ob_neck.vertex_groups.new(name='spine.002')
_vg = ob_neck.vertex_groups.new(name='spine.003')
for _i, _w in zip([3], [0.6164]): _vg.add([_i], _w, 'REPLACE')
_vg = ob_neck.vertex_groups.new(name='spine.004')
_vg = ob_neck.vertex_groups.new(name='spine.005')
for _i, _w in zip([0, 1, 2, 3, 4], [0.004325, 0.01617, 0.9574, 0.2397, 0.01414]): _vg.add([_i], _w, 'REPLACE')
_vg = ob_neck.vertex_groups.new(name='spine.006')
_vg = ob_neck.vertex_groups.new(name='shoulder.L')
for _i, _w in zip([0, 3, 4], [0.4858, 0.07141, 0.927]): _vg.add([_i], _w, 'REPLACE')
_vg = ob_neck.vertex_groups.new(name='upper_arm.L')
_vg = ob_neck.vertex_groups.new(name='forearm.L')
_vg = ob_neck.vertex_groups.new(name='hand.L')
_vg = ob_neck.vertex_groups.new(name='shoulder.R')
for _i, _w in zip([0, 1, 3], [0.4859, 0.9234, 0.07244]): _vg.add([_i], _w, 'REPLACE')
_vg = ob_neck.vertex_groups.new(name='upper_arm.R')
_vg = ob_neck.vertex_groups.new(name='forearm.R')
_vg = ob_neck.vertex_groups.new(name='hand.R')
_vg = ob_neck.vertex_groups.new(name='breast.L')
_vg = ob_neck.vertex_groups.new(name='breast.R')
_vg = ob_neck.vertex_groups.new(name='pelvis.L')
_vg = ob_neck.vertex_groups.new(name='pelvis.R')
_vg = ob_neck.vertex_groups.new(name='thigh.L')
_vg = ob_neck.vertex_groups.new(name='shin.L')
_vg = ob_neck.vertex_groups.new(name='foot.L')
_vg = ob_neck.vertex_groups.new(name='toe.L')
_vg = ob_neck.vertex_groups.new(name='heel.02.L')
_vg = ob_neck.vertex_groups.new(name='thigh.R')
_vg = ob_neck.vertex_groups.new(name='shin.R')
_vg = ob_neck.vertex_groups.new(name='foot.R')
_vg = ob_neck.vertex_groups.new(name='toe.R')
_vg = ob_neck.vertex_groups.new(name='heel.02.R')
_m = ob_neck.modifiers.new('Armature', 'ARMATURE')
_m.object = ob_metarig
ob_hips.parent = ob_metarig
ob_hips.matrix_parent_inverse = Matrix(((1.023, -0.0, 0.0, -0.0), (-0.0, 1.023, -0.0, 0.0), (0.0, -0.0, 1.023, -0.1049), (-0.0, 0.0, -0.0, 1.0)))
ob_hips.location = (8.218e-05, 8.281e-05, 0.1025)
ob_hips.rotation_euler = (0.0, 0.0, -1.563)
ob_hips.scale = (0.1171, 0.1171, 0.1171)
_vg = ob_hips.vertex_groups.new(name='spine')
_vg = ob_hips.vertex_groups.new(name='spine.001')
_vg = ob_hips.vertex_groups.new(name='spine.002')
_vg = ob_hips.vertex_groups.new(name='spine.003')
_vg = ob_hips.vertex_groups.new(name='spine.004')
_vg = ob_hips.vertex_groups.new(name='spine.005')
_vg = ob_hips.vertex_groups.new(name='spine.006')
_vg = ob_hips.vertex_groups.new(name='shoulder.L')
_vg = ob_hips.vertex_groups.new(name='upper_arm.L')
_vg = ob_hips.vertex_groups.new(name='forearm.L')
_vg = ob_hips.vertex_groups.new(name='hand.L')
_vg = ob_hips.vertex_groups.new(name='shoulder.R')
_vg = ob_hips.vertex_groups.new(name='upper_arm.R')
_vg = ob_hips.vertex_groups.new(name='forearm.R')
_vg = ob_hips.vertex_groups.new(name='hand.R')
_vg = ob_hips.vertex_groups.new(name='breast.L')
_vg = ob_hips.vertex_groups.new(name='breast.R')
_vg = ob_hips.vertex_groups.new(name='pelvis.L')
_vg = ob_hips.vertex_groups.new(name='pelvis.R')
_vg = ob_hips.vertex_groups.new(name='thigh.L')
for _i, _w in zip([0, 2, 3, 4, 7, 11, 12, 13, 14, 15, 16, 17, 18, 19, 20, 21, 22, 23], [0.0, 0.0, 0.0, 0.0, 0.0, 0.0, 1.0, 1.0, 0.9999, 0.9999, 0.9992, 1.0, 1.0, 0.9926, 1.0, 0.9998, 0.9999, 1.0]): _vg.add([_i], _w, 'REPLACE')
_vg = ob_hips.vertex_groups.new(name='shin.L')
_vg = ob_hips.vertex_groups.new(name='foot.L')
_vg = ob_hips.vertex_groups.new(name='toe.L')
_vg = ob_hips.vertex_groups.new(name='heel.02.L')
_vg = ob_hips.vertex_groups.new(name='thigh.R')
for _i, _w in zip([0, 1, 2, 3, 4, 5, 6, 7, 8, 9, 10, 11, 12, 13, 14, 15, 16, 17, 18, 19, 20, 21, 22, 23], [1.0, 0.9997, 1.0, 1.0, 0.997, 0.9989, 0.9865, 0.9996, 0.9974, 0.9871, 1.0, 1.0, 0.0, 0.0, 0.0, 0.0, 0.0, 0.0, 0.0, 0.0, 0.0, 0.0, 0.0, 0.0]): _vg.add([_i], _w, 'REPLACE')
_vg = ob_hips.vertex_groups.new(name='shin.R')
for _i, _w in zip([12, 13, 14, 16, 17, 18, 19, 20, 21, 22, 23], [0.0, 0.0, 0.0, 0.0, 0.0, 0.0, 0.0, 0.0, 0.0, 0.0, 0.0]): _vg.add([_i], _w, 'REPLACE')
_vg = ob_hips.vertex_groups.new(name='foot.R')
_vg = ob_hips.vertex_groups.new(name='toe.R')
_vg = ob_hips.vertex_groups.new(name='heel.02.R')
_m = ob_hips.modifiers.new('Armature', 'ARMATURE')
_m.object = ob_metarig
ob_shoulders.parent = ob_metarig
ob_shoulders.matrix_parent_inverse = Matrix(((1.023, -0.0, 0.0, -0.0), (-0.0, 1.023, -0.0, 0.0), (0.0, -0.0, 1.023, -0.1049), (-0.0, 0.0, -0.0, 1.0)))
ob_shoulders.location = (8.218e-05, 8.281e-05, 0.1025)
ob_shoulders.rotation_euler = (0.0, 0.0, -1.563)
ob_shoulders.scale = (0.1171, 0.1171, 0.1171)
_vg = ob_shoulders.vertex_groups.new(name='spine')
_vg = ob_shoulders.vertex_groups.new(name='spine.001')
_vg = ob_shoulders.vertex_groups.new(name='spine.002')
_vg = ob_shoulders.vertex_groups.new(name='spine.003')
_vg = ob_shoulders.vertex_groups.new(name='spine.004')
_vg = ob_shoulders.vertex_groups.new(name='spine.005')
_vg = ob_shoulders.vertex_groups.new(name='spine.006')
_vg = ob_shoulders.vertex_groups.new(name='shoulder.L')
for _i, _w in zip([12, 15, 16, 17, 19, 20, 21, 22, 23], [0.008391, 0.02115, 0.002046, 3.329e-05, 0.0, 7.494e-06, 6.123e-08, 0.001007, 0.01065]): _vg.add([_i], _w, 'REPLACE')
_vg = ob_shoulders.vertex_groups.new(name='upper_arm.L')
for _i, _w in zip([12, 13, 14, 15, 16, 17, 18, 19, 20, 21, 22, 23], [1.0, 1.0, 1.0, 1.0, 1.0, 0.9996, 0.997, 0.9993, 0.9999, 0.9965, 0.9999, 1.0]): _vg.add([_i], _w, 'REPLACE')
_vg = ob_shoulders.vertex_groups.new(name='forearm.L')
_vg = ob_shoulders.vertex_groups.new(name='hand.L')
_vg = ob_shoulders.vertex_groups.new(name='shoulder.R')
for _i, _w in zip([0, 2, 3, 4, 5, 7, 8, 9, 10, 11], [0.02142, 0.0, 0.0001957, 5.718e-05, 0.04656, 0.0, 1.633e-06, 2.05e-08, 0.06952, 0.0001887]): _vg.add([_i], _w, 'REPLACE')
_vg = ob_shoulders.vertex_groups.new(name='upper_arm.R')
for _i, _w in zip([0, 1, 2, 3, 4, 5, 6, 7, 8, 9, 10, 11], [1.0, 1.0, 0.9999, 1.0, 1.0, 1.0, 1.0, 0.995, 1.0, 0.9873, 0.9993, 0.9997]): _vg.add([_i], _w, 'REPLACE')
_vg = ob_shoulders.vertex_groups.new(name='forearm.R')
_vg = ob_shoulders.vertex_groups.new(name='hand.R')
_vg = ob_shoulders.vertex_groups.new(name='breast.L')
_vg = ob_shoulders.vertex_groups.new(name='breast.R')
_vg = ob_shoulders.vertex_groups.new(name='pelvis.L')
_vg = ob_shoulders.vertex_groups.new(name='pelvis.R')
_vg = ob_shoulders.vertex_groups.new(name='thigh.L')
_vg = ob_shoulders.vertex_groups.new(name='shin.L')
_vg = ob_shoulders.vertex_groups.new(name='foot.L')
_vg = ob_shoulders.vertex_groups.new(name='toe.L')
_vg = ob_shoulders.vertex_groups.new(name='heel.02.L')
_vg = ob_shoulders.vertex_groups.new(name='thigh.R')
_vg = ob_shoulders.vertex_groups.new(name='shin.R')
_vg = ob_shoulders.vertex_groups.new(name='foot.R')
_vg = ob_shoulders.vertex_groups.new(name='toe.R')
_vg = ob_shoulders.vertex_groups.new(name='heel.02.R')
_m = ob_shoulders.modifiers.new('Armature', 'ARMATURE')
_m.object = ob_metarig
ob_abdomen.parent = ob_metarig
ob_abdomen.matrix_parent_inverse = Matrix(((1.023, -0.0, 0.0, -0.0), (-0.0, 1.023, -0.0, 0.0), (0.0, -0.0, 1.023, -0.1049), (-0.0, 0.0, -0.0, 1.0)))
ob_abdomen.location = (8.218e-05, 8.281e-05, 0.1025)
ob_abdomen.rotation_euler = (1.571, 2.946e-08, -1.563)
ob_abdomen.scale = (0.1171, 0.1171, 0.1171)
_vg = ob_abdomen.vertex_groups.new(name='spine')
_vg = ob_abdomen.vertex_groups.new(name='spine.001')
_vg = ob_abdomen.vertex_groups.new(name='spine.002')
_vg = ob_abdomen.vertex_groups.new(name='spine.003')
_vg = ob_abdomen.vertex_groups.new(name='spine.004')
_vg = ob_abdomen.vertex_groups.new(name='spine.005')
_vg = ob_abdomen.vertex_groups.new(name='spine.006')
_vg = ob_abdomen.vertex_groups.new(name='shoulder.L')
_vg = ob_abdomen.vertex_groups.new(name='upper_arm.L')
_vg = ob_abdomen.vertex_groups.new(name='forearm.L')
_vg = ob_abdomen.vertex_groups.new(name='hand.L')
_vg = ob_abdomen.vertex_groups.new(name='shoulder.R')
_vg = ob_abdomen.vertex_groups.new(name='upper_arm.R')
_vg = ob_abdomen.vertex_groups.new(name='forearm.R')
_vg = ob_abdomen.vertex_groups.new(name='hand.R')
_vg = ob_abdomen.vertex_groups.new(name='breast.L')
for _i, _w in zip([0, 1, 2, 3, 4, 5, 6, 7, 8, 9], [0.0, 0.0, 0.0, 0.0, 0.0, 0.0, 0.0, 0.0, 0.0, 0.0]): _vg.add([_i], _w, 'REPLACE')
_vg = ob_abdomen.vertex_groups.new(name='breast.R')
for _i, _w in zip([0, 1, 2, 3, 4, 5, 6, 7, 8, 9], [0.0, 0.0, 0.0, 0.0, 0.0, 0.0, 0.0, 0.0, 0.0, 0.0]): _vg.add([_i], _w, 'REPLACE')
_vg = ob_abdomen.vertex_groups.new(name='pelvis.L')
for _i, _w in zip([0, 1, 2, 3, 4, 5, 6, 7, 8, 9], [0.7822, 0.07412, 0.5718, 0.0649, 0.224, 0.0523, 0.2083, 0.05378, 0.3998, 0.08807]): _vg.add([_i], _w, 'REPLACE')
_vg = ob_abdomen.vertex_groups.new(name='pelvis.R')
for _i, _w in zip([1, 2, 3, 4, 5, 6, 7, 8, 9], [0.15, 0.05421, 0.4932, 0.01619, 0.1902, 0.0009312, 0.09115, 0.002467, 0.1065]): _vg.add([_i], _w, 'REPLACE')
_vg = ob_abdomen.vertex_groups.new(name='thigh.L')
for _i, _w in zip([0, 1, 2, 3, 4, 5, 6, 7, 8, 9], [0.0, 0.0, 0.0, 0.0, 0.0, 0.0, 0.0, 0.0, 0.0, 0.0]): _vg.add([_i], _w, 'REPLACE')
_vg = ob_abdomen.vertex_groups.new(name='shin.L')
_vg = ob_abdomen.vertex_groups.new(name='foot.L')
_vg = ob_abdomen.vertex_groups.new(name='toe.L')
_vg = ob_abdomen.vertex_groups.new(name='heel.02.L')
_vg = ob_abdomen.vertex_groups.new(name='thigh.R')
for _i, _w in zip([0, 1, 2, 3, 4, 5, 6, 7, 8, 9], [0.0, 0.0, 0.0, 0.0, 0.0, 0.0, 0.0, 0.0, 0.0, 0.0]): _vg.add([_i], _w, 'REPLACE')
_vg = ob_abdomen.vertex_groups.new(name='shin.R')
_vg = ob_abdomen.vertex_groups.new(name='foot.R')
_vg = ob_abdomen.vertex_groups.new(name='toe.R')
_vg = ob_abdomen.vertex_groups.new(name='heel.02.R')
_m = ob_abdomen.modifiers.new('Armature', 'ARMATURE')
_m.object = ob_metarig
ob_head.parent = ob_metarig
ob_head.matrix_parent_inverse = Matrix(((1.023, -0.0, 0.0, -0.0), (-0.0, 1.023, -0.0, 0.0), (0.0, -0.0, 1.023, -0.1049), (-0.0, 0.0, -0.0, 1.0)))
ob_head.location = (8.782e-05, -0.0006625, -0.1916)
ob_head.rotation_euler = (0.0, 0.0, -1.563)
ob_head.scale = (0.1171, 0.1171, 0.1171)
_vg = ob_head.vertex_groups.new(name='spine')
_vg = ob_head.vertex_groups.new(name='spine.001')
_vg = ob_head.vertex_groups.new(name='spine.002')
_vg = ob_head.vertex_groups.new(name='spine.003')
_vg = ob_head.vertex_groups.new(name='spine.004')
_vg = ob_head.vertex_groups.new(name='spine.005')
for _i, _w in zip([0, 2, 3, 4, 6, 7, 8, 9, 10, 11, 12, 13, 14, 15, 16, 17, 18, 19, 20, 21, 23, 24, 25, 26, 27, 28, 29, 30, 31, 32, 33, 34, 35, 36, 37, 38, 39], [0.01948, 0.0003711, 0.0, 0.1221, 0.002574, 0.0, 0.01639, 0.01312, 1.056e-05, 0.02721, 0.0005194, 4.947e-07, 0.06198, 0.03049, 0.0, 0.0, 0.0, 0.0, 0.002441, 0.0, 0.002872, 0.01933, 0.009723, 0.001238, 0.0, 0.002283, 0.0, 0.0001278, 0.001779, 0.0001064, 6.911e-06, 0.0, 0.0, 8.375e-07, 0.0, 0.0001996, 1.318e-05]): _vg.add([_i], _w, 'REPLACE')
_vg = ob_head.vertex_groups.new(name='spine.006')
for _i, _w in zip([0, 1, 2, 3, 4, 5, 6, 7, 8, 9, 10, 11, 12, 13, 14, 15, 16, 17, 18, 19, 20, 21, 22, 23, 24, 25, 26, 27, 28, 29, 30, 31, 32, 33, 34, 35, 36, 37, 38, 39], [1.0, 1.0, 0.9993, 1.0, 1.0, 0.9991, 0.9997, 0.9934, 1.0, 0.9998, 0.9819, 0.9939, 0.9999, 1.0, 0.9868, 1.0, 1.0, 1.0, 1.0, 1.0, 0.9965, 0.9999, 0.9996, 1.0, 1.0, 1.0, 0.9999, 0.9855, 1.0, 0.9888, 0.9997, 1.0, 1.0, 0.9999, 1.0, 1.0, 0.999, 0.9954, 0.9992, 0.9998]): _vg.add([_i], _w, 'REPLACE')
_vg = ob_head.vertex_groups.new(name='shoulder.L')
_vg = ob_head.vertex_groups.new(name='upper_arm.L')
_vg = ob_head.vertex_groups.new(name='forearm.L')
_vg = ob_head.vertex_groups.new(name='hand.L')
_vg = ob_head.vertex_groups.new(name='shoulder.R')
_vg = ob_head.vertex_groups.new(name='upper_arm.R')
_vg = ob_head.vertex_groups.new(name='forearm.R')
_vg = ob_head.vertex_groups.new(name='hand.R')
_vg = ob_head.vertex_groups.new(name='breast.L')
_vg = ob_head.vertex_groups.new(name='breast.R')
_vg = ob_head.vertex_groups.new(name='pelvis.L')
_vg = ob_head.vertex_groups.new(name='pelvis.R')
_vg = ob_head.vertex_groups.new(name='thigh.L')
_vg = ob_head.vertex_groups.new(name='shin.L')
_vg = ob_head.vertex_groups.new(name='foot.L')
_vg = ob_head.vertex_groups.new(name='toe.L')
_vg = ob_head.vertex_groups.new(name='heel.02.L')
_vg = ob_head.vertex_groups.new(name='thigh.R')
_vg = ob_head.vertex_groups.new(name='shin.R')
_vg = ob_head.vertex_groups.new(name='foot.R')
_vg = ob_head.vertex_groups.new(name='toe.R')
_vg = ob_head.vertex_groups.new(name='heel.02.R')
_m = ob_head.modifiers.new('Armature', 'ARMATURE')
_m.object = ob_metarig
ob_metarig.location = (0.0, 0.0, 0.0)
ob_metarig.scale = (0.978, 0.978, 0.978)

# ---- collection membership
col_collection.objects.link(ob_legs)
col_collection.objects.link(ob_lowerbody)
col_collection.objects.link(ob_upperbody)
col_collection.objects.link(ob_arms)
col_collection.objects.link(ob_neck)
col_collection.objects.link(ob_hips)
col_collection.objects.link(ob_shoulders)
col_collection.objects.link(ob_abdomen)
col_collection.objects.link(ob_head)
col_collection.objects.link(ob_metarig)

# ---- scene / render settings (as saved in the file)
scene.frame_start = 1; scene.frame_end = 20; scene.frame_set(8)
scene.render.engine = 'BLENDER_EEVEE_NEXT'
bpy.context.view_layer.update()

# ---- added for rendering (the .blend has no active camera and no usable light): camera, sun
cam_auto = bpy.data.cameras.new('AutoCamera')
cam_auto.lens = 50.0
cam_auto.sensor_width = 36.0
cam_auto.clip_end = 1000.0
ob_auto_camera = bpy.data.objects.new('AutoCamera', cam_auto)
scene.collection.objects.link(ob_auto_camera)
ob_auto_camera.location = (2.32013, -2.71645, 2.79678)
ob_auto_camera.rotation_euler = (1.09748, -7.21219e-08, 0.694738)
scene.camera = ob_auto_camera
light_auto_sun = bpy.data.lights.new('AutoSun', 'SUN')
light_auto_sun.energy = 3.0
light_auto_sun.angle = 0.0523599
ob_auto_sun = bpy.data.objects.new('AutoSun', light_auto_sun)
scene.collection.objects.link(ob_auto_sun)
ob_auto_sun.rotation_euler = (0.872665, 0.174533, 0.523599)
bpy.context.view_layer.update()
